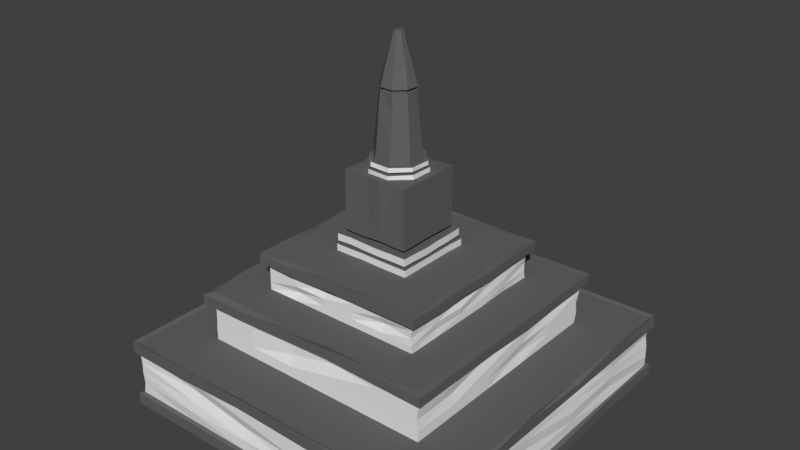 # Source: Market_Center.blend  (saved by Blender 2.78.0; exported with 4.5.12 LTS)
import bpy
from mathutils import Matrix  # noqa: F401  (used for matrix-valued properties, if any)

bpy.ops.wm.read_factory_settings(use_empty=True)
scene = bpy.context.scene
scene.name = 'Scene'

# ---- collections
col_collection_1 = bpy.data.collections.new('Collection 1'); scene.collection.children.link(col_collection_1)

# ---- materials (node trees are filled in below, after node groups)
mat_dark_rock = bpy.data.materials.new('Dark Rock')
mat_dark_rock.alpha_threshold = 0.0
mat_dark_rock.use_transparent_shadow = False
mat_dark_rock.diffuse_color = (0.1282, 0.1282, 0.1282, 1.0)
mat_dark_rock.roughness = 0.5
mat_lighter_rock = bpy.data.materials.new('Lighter Rock')
mat_lighter_rock.alpha_threshold = 0.0
mat_lighter_rock.use_transparent_shadow = False
mat_lighter_rock.roughness = 0.5

# ---- material node trees

# ---- world
world_world = bpy.data.worlds.new('World'); scene.world = world_world
world_world.use_nodes = True; world_world.node_tree.nodes.clear()
_N = world_world.node_tree.nodes; _L = world_world.node_tree.links
n0 = _N.new('ShaderNodeOutputWorld'); n0.name = 'World Output'; n0.location = (300, 300)
n1 = _N.new('ShaderNodeBackground'); n1.name = 'Background'; n1.location = (10, 300)
n1.inputs[0].default_value = (0.05088, 0.05088, 0.05088, 1.0)
_L.new(n1.outputs[0], n0.inputs[0])
n0.is_active_output = True
world_world.color = (0.05088, 0.05088, 0.05088)
world_world.use_sun_shadow = False
world_world.sun_shadow_jitter_overblur = 0.0
world_world.cycles.sampling_method = 'MANUAL'

# ---- meshes
me_cube_001 = bpy.data.meshes.new('Cube.001')
me_cube_001.from_pydata([(0.3191, 2.86, -0.1025), (0.1737, 2.832, 0.3184), (0.1693, 2.86, -0.262), (-0.08942, 2.782, 0.3112), (-0.04938, 2.86, -0.2688), (0.3597, 2.837, 0.1397), (-0.2088, 2.86, -0.119), (-0.2692, 2.782, 0.1198), (-0.2157, 2.86, 0.09961), (0.3653, 2.837, -0.1228), (-0.06588, 2.86, 0.2591), (-0.261, 2.782, -0.1426), (0.3122, 2.86, 0.1161), (0.2043, 2.829, -0.3142), (0.1528, 2.86, 0.2659), (-0.06962, 2.782, -0.3224), (0.1528, 2.837, 0.2659), (-0.07897, 2.837, -0.3224), (-0.06588, 2.837, 0.2591), (0.1928, 2.782, -0.3142), (-0.2157, 2.837, 0.09961), (-0.2465, 2.837, -0.1426), (-0.2088, 2.837, -0.119), (0.3726, 2.782, -0.1228), (-0.04938, 2.837, -0.2688), (-0.2739, 2.837, 0.1198), (0.1693, 2.837, -0.262), (0.3644, 2.782, 0.1397), (0.3191, 2.837, -0.1025), (-0.08643, 2.837, 0.3151), (0.3122, 2.837, 0.1161), (0.173, 2.782, 0.3194), (0.1638, 2.857, 0.295), (0.3406, 2.86, 0.1289), (-0.07869, 2.86, 0.292), (-0.2459, 2.86, 0.1084), (-0.2153, 2.868, -0.1394), (-0.06039, 2.86, -0.298), (0.1821, 2.871, -0.2904), (0.3547, 2.86, -0.1136), (0.1638, 2.908, 0.2914), (0.3406, 2.908, 0.1263), (-0.07869, 2.908, 0.2797), (-0.2437, 2.908, 0.1128), (-0.2285, 2.917, -0.1394), (-0.06039, 2.908, -0.298), (0.1821, 2.912, -0.2904), (0.3482, 2.908, -0.1136), (0.1471, 2.908, 0.251), (0.2977, 2.908, 0.1096), (-0.05933, 2.908, 0.2445), (-0.2008, 2.908, 0.09398), (-0.1943, 2.908, -0.1125), (-0.04375, 2.908, -0.2539), (0.1627, 2.908, -0.2475), (0.3042, 2.908, -0.09691), (0.07104, 4.247, 0.04968), (0.1015, 4.247, 0.02103), (0.02921, 4.247, 0.04837), (0.000554, 4.247, 0.01787), (0.001862, 4.247, -0.02396), (0.03236, 4.247, -0.05261), (0.07419, 4.247, -0.0513), (0.1028, 4.247, -0.0208), (-0.02016, 3.655, -0.1916), (-0.1398, 3.655, -0.08506), (-0.1384, 3.655, 0.0704), (-0.0319, 3.655, 0.1838), (0.1236, 3.655, 0.1886), (0.2369, 3.655, 0.08213), (0.2418, 3.655, -0.07333), (0.1353, 3.655, -0.1685), (-0.01905, 3.7, -0.1886), (-0.1354, 3.691, 0.06929), (0.1224, 3.691, 0.1857), (0.1247, 3.691, -0.1838), (-0.1307, 3.691, -0.07409), (-0.0306, 3.691, 0.1809), (0.2341, 3.691, 0.08084), (0.2421, 3.691, -0.07222), (-0.1043, 3.688, -0.07188), (-0.1068, 3.658, -0.07299), (-0.01872, 3.688, 0.1546), (-0.01983, 3.658, 0.157), (0.2077, 3.688, 0.06895), (0.2102, 3.658, 0.07006), (0.2118, 3.688, -0.062), (0.2143, 3.658, -0.06295), (0.1232, 3.658, -0.1599), (0.1132, 3.658, 0.1612), (-0.1109, 3.658, 0.06002), (-0.009788, 3.658, -0.1641), (-0.008835, 3.688, -0.1616), (-0.1084, 3.688, 0.05907), (0.1122, 3.688, 0.1587), (0.1221, 3.688, -0.1575), (-0.18, 3.085, -0.1116), (-0.04665, 3.085, 0.2302), (0.2833, 3.085, 0.09888), (0.2894, 3.085, -0.08448), (-0.03818, 3.085, -0.2392), (-0.186, 3.085, 0.1079), (0.1416, 3.085, 0.2326), (0.1562, 3.085, -0.2288), (-0.02579, 3.477, -0.2064), (-0.158, 3.477, 0.07603), (0.1373, 3.469, 0.1922), (0.1418, 3.477, -0.1874), (-0.148, 3.477, -0.08602), (-0.03844, 3.477, 0.2019), (0.2514, 3.477, 0.08868), (0.2476, 3.477, -0.07896), (-0.001913, 3.882, -0.138), (0.01523, 4.065, -0.1075), (-0.1006, 3.876, 0.05215), (-0.04298, 4.06, 0.04156), (0.1053, 3.876, 0.1403), (0.08817, 4.061, 0.09501), (0.1099, 3.879, -0.1306), (0.09104, 4.061, -0.1084), (-0.04231, 4.061, -0.04067), (-0.08648, 3.876, -0.05738), (0.009271, 4.061, 0.09255), (-0.01067, 3.876, 0.1367), (0.1457, 4.061, 0.04628), (0.1899, 3.876, 0.04548), (0.1493, 4.061, -0.03794), (0.1957, 3.876, -0.05508), (-1.955, 0.8108, -2.013), (-1.955, 0.02821, -2.013), (-1.955, 0.8108, 2.009), (-1.955, 0.02821, 2.009), (2.068, 0.8108, -2.013), (2.068, 0.02821, -2.013), (2.068, 0.8108, 2.009), (2.068, 0.02821, 2.009), (-1.955, 0.1629, -2.013), (-1.955, 0.1629, 2.009), (2.068, 0.1629, 2.009), (2.068, 0.1629, -2.013), (-1.955, 0.6838, 2.009), (2.068, 0.6838, 2.009), (2.068, 0.6838, -2.013), (-1.955, 0.6838, -2.013), (-2.002, 0.825, 2.057), (-2.002, 0.825, -2.061), (-2.002, 0.1518, -2.061), (-2.002, 0.01389, -2.061), (-2.002, 0.01389, 2.057), (-1.988, 0.695, 2.057), (2.115, 0.8385, 2.057), (2.115, 0.01389, 2.057), (2.115, 0.7086, 2.057), (2.095, 0.825, -2.061), (2.115, 0.0344, -2.061), (2.115, 0.695, -2.061), (-2.002, 0.1518, 2.057), (2.115, 0.1518, 2.057), (2.115, 0.1723, -2.061), (-2.002, 0.695, -2.061), (-1.35, 0.8108, 1.404), (-1.35, 0.8108, -1.408), (1.463, 0.8108, 1.404), (1.463, 0.8108, -1.376), (-1.35, 1.409, 1.404), (-1.35, 1.409, -1.408), (1.463, 1.409, 1.404), (1.463, 1.409, -1.408), (1.463, 1.311, -1.408), (1.446, 1.311, 1.404), (-1.35, 1.311, 1.404), (-1.35, 1.311, -1.408), (-1.43, 1.38, 1.485), (-1.43, 1.412, -1.489), (1.543, 1.398, 1.485), (1.542, 1.417, -1.489), (1.543, 1.308, -1.46), (-1.43, 1.276, 1.485), (1.543, 1.294, 1.485), (-1.43, 1.308, -1.489), (-0.9187, 1.409, 0.9733), (-0.9187, 1.409, -0.9772), (1.032, 1.409, 0.9733), (1.032, 1.409, -0.9772), (-0.9187, 1.852, 0.9733), (-0.9187, 1.852, -0.9772), (1.032, 1.852, 0.9733), (1.032, 1.852, -0.9772), (-0.9187, 1.756, -0.9772), (1.032, 1.756, -0.9772), (1.032, 1.756, 0.9733), (-0.9187, 1.756, 0.9733), (-0.9894, 1.856, 1.034), (-0.9936, 1.856, -1.039), (1.103, 1.856, 1.044), (1.103, 1.856, -1.048), (-0.9853, 1.753, -1.051), (1.103, 1.753, 1.044), (1.103, 1.753, -1.048), (-0.9894, 1.753, 1.044), (-0.4089, 1.852, 0.4635), (-0.4089, 1.852, -0.4673), (0.522, 1.852, 0.4635), (0.534, 1.852, -0.4673), (-0.4089, 1.931, 0.4635), (-0.4089, 1.931, -0.4673), (0.522, 1.931, 0.4635), (0.534, 1.931, -0.4673), (-0.3746, 1.931, 0.4292), (-0.3746, 1.931, -0.4331), (0.4877, 1.931, 0.4292), (0.4877, 1.931, -0.4331), (-0.3746, 1.97, 0.4292), (-0.3746, 1.97, -0.4331), (0.4877, 1.97, 0.4292), (0.4877, 1.97, -0.4331), (-0.4004, 1.97, 0.4551), (-0.4004, 1.97, -0.4589), (0.5085, 1.97, 0.4551), (0.5047, 1.97, -0.4589), (-0.4004, 2.054, 0.4551), (-0.4004, 2.054, -0.4589), (0.5085, 2.054, 0.4551), (0.5047, 2.054, -0.4589), (-0.2907, 2.054, 0.3453), (-0.2907, 2.054, -0.3492), (0.4038, 2.054, 0.3453), (0.4038, 2.054, -0.3492), (-0.2907, 2.099, 0.3453), (-0.2907, 2.099, -0.3492), (0.4038, 2.099, 0.3453), (0.4038, 2.099, -0.3492), (-0.3374, 2.099, 0.392), (-0.3374, 2.099, -0.3959), (0.4505, 2.099, 0.392), (0.4505, 2.099, -0.3959), (-0.3374, 2.788, 0.392), (-0.3374, 2.78, -0.3959), (0.4486, 2.784, 0.3957), (0.4505, 2.788, -0.3959), (-1.943, 0.5465, -2.013), (-1.955, 0.4233, -1.995), (-1.955, 0.2931, -2.013), (-1.929, 0.2931, 2.009), (-1.946, 0.4233, 2.009), (-1.94, 0.5536, 2.009), (2.082, 0.2931, 2.009), (2.082, 0.4233, 2.009), (2.068, 0.5536, 2.009), (2.08, 0.2931, -1.995), (2.068, 0.4233, -2.013), (2.047, 0.5536, -2.013), (1.263, 0.8108, 2.009), (0.4588, 0.8108, 2.009), (-0.3457, 0.8108, 2.009), (-1.15, 0.8108, 2.009), (-1.15, 0.02821, 2.009), (-0.3457, 0.02821, 2.009), (0.4588, 0.02821, 2.009), (1.263, 0.02821, 2.009), (-1.15, 0.8108, -2.013), (-0.3457, 0.8108, -2.013), (0.4588, 0.8108, -2.013), (1.263, 0.8108, -2.013), (1.263, 0.02821, -2.013), (0.4588, 0.02821, -2.013), (-0.3457, 0.02821, -2.013), (-1.15, 0.02821, -2.013), (1.263, 0.1629, -2.013), (0.4588, 0.1629, -2.013), (-0.3457, 0.1842, -2.013), (-1.15, 0.1629, -2.013), (-1.15, 0.1629, 2.009), (-0.3457, 0.1629, 2.009), (0.4588, 0.1629, 2.009), (1.263, 0.1629, 2.009), (-1.15, 0.6838, 2.009), (-0.3457, 0.6838, 2.009), (0.4588, 0.6838, 2.009), (1.263, 0.6838, 2.009), (1.263, 0.6838, -2.013), (0.4588, 0.6838, -2.013), (-0.3457, 0.6838, -2.013), (-1.15, 0.6838, -2.013), (1.292, 0.8017, 2.057), (0.4683, 0.825, 2.057), (-0.3552, 0.8503, 2.057), (-1.179, 0.8184, 2.057), (-1.179, 0.001656, 2.042), (-0.3552, 0.01389, 2.057), (0.4683, 0.05077, 2.057), (1.292, 0.01389, 2.057), (-1.179, 0.8056, -2.049), (-0.3552, 0.825, -2.061), (0.4683, 0.8138, -2.061), (1.292, 0.825, -2.061), (1.292, 0.01389, -2.061), (0.4683, 0.01389, -2.061), (-0.3552, 0.01389, -2.061), (-1.179, 0.01389, -2.061), (1.292, 0.1518, -2.061), (0.4683, 0.1518, -2.061), (-0.3552, 0.1518, -2.061), (-1.179, 0.1518, -2.061), (-1.179, 0.1395, 2.042), (-0.3552, 0.1518, 2.057), (0.4683, 0.1886, 2.057), (1.292, 0.1518, 2.057), (-1.179, 0.6884, 2.057), (-0.3552, 0.7204, 2.057), (0.4683, 0.695, 2.057), (1.292, 0.6717, 2.057), (1.292, 0.695, -2.061), (0.4683, 0.6838, -2.061), (-0.3552, 0.695, -2.061), (-1.179, 0.6757, -2.049), (0.9003, 0.8108, 1.404), (0.3378, 0.8108, 1.404), (-0.2247, 0.8108, 1.404), (-0.7873, 0.8108, 1.404), (-0.7873, 0.8108, -1.408), (-0.2247, 0.8108, -1.408), (0.3378, 0.8108, -1.408), (0.9003, 0.8108, -1.408), (0.9003, 1.409, 1.404), (0.3378, 1.409, 1.404), (-0.2247, 1.409, 1.404), (-0.7873, 1.409, 1.404), (-0.7873, 1.409, -1.408), (-0.2247, 1.409, -1.408), (0.3378, 1.409, -1.408), (0.9003, 1.409, -1.408), (0.9003, 1.311, 1.404), (0.3378, 1.311, 1.404), (-0.2247, 1.311, 1.404), (-0.7873, 1.311, 1.404), (-0.7873, 1.311, -1.408), (-0.2247, 1.311, -1.408), (0.3378, 1.311, -1.408), (0.9003, 1.311, -1.408), (0.9487, 1.412, 1.485), (0.3519, 1.443, 1.492), (-0.2408, 1.412, 1.485), (-0.8356, 1.387, 1.485), (-0.8256, 1.41, -1.464), (-0.2408, 1.412, -1.489), (0.3539, 1.399, -1.489), (0.9487, 1.412, -1.489), (0.9487, 1.308, 1.485), (0.3519, 1.339, 1.492), (-0.2408, 1.308, 1.485), (-0.8356, 1.283, 1.485), (-0.8456, 1.309, -1.45), (-0.2408, 1.308, -1.489), (0.3539, 1.295, -1.489), (0.9487, 1.308, -1.489), (0.6417, 1.409, 0.9733), (0.2516, 1.409, 0.9733), (-0.1385, 1.409, 0.9733), (-0.5286, 1.409, 0.9733), (-0.5286, 1.409, -0.9772), (-0.1385, 1.409, -0.9772), (0.2516, 1.409, -0.9772), (0.6417, 1.409, -0.9772), (0.6417, 1.852, 0.9733), (0.2516, 1.852, 0.9733), (-0.1385, 1.852, 0.9733), (-0.5286, 1.852, 0.9733), (-0.5286, 1.852, -0.9772), (-0.1385, 1.852, -0.9772), (0.2516, 1.852, -0.9772), (0.6417, 1.852, -0.9772), (0.6417, 1.756, 0.9733), (0.2516, 1.756, 0.9733), (-0.1385, 1.756, 0.9733), (-0.5286, 1.756, 0.9733), (-0.5286, 1.756, -0.9772), (-0.1385, 1.756, -0.9772), (0.2516, 1.756, -0.9772), (0.6417, 1.756, -0.9772), (0.6841, 1.856, 1.044), (0.2657, 1.863, 1.044), (-0.1526, 1.856, 1.044), (-0.571, 1.835, 1.044), (-0.571, 1.856, -1.04), (-0.1526, 1.862, -1.048), (0.2657, 1.856, -1.048), (0.6841, 1.847, -1.048), (0.6841, 1.753, 1.044), (0.2657, 1.76, 1.044), (-0.1526, 1.753, 1.044), (-0.571, 1.732, 1.044), (-0.571, 1.753, -1.051), (-0.1526, 1.759, -1.048), (0.2657, 1.753, -1.048), (0.6841, 1.731, -1.048), (0.3358, 1.852, 0.4635), (0.1496, 1.852, 0.4635), (-0.03653, 1.858, 0.4635), (-0.2227, 1.852, 0.4635), (-0.2227, 1.852, -0.4673), (-0.03653, 1.852, -0.4673), (0.1496, 1.852, -0.4673), (0.3358, 1.852, -0.4673), (0.3358, 1.931, 0.4635), (0.1496, 1.931, 0.4635), (-0.03653, 1.936, 0.4635), (-0.2227, 1.931, 0.4635), (-0.2227, 1.931, -0.4673), (-0.03653, 1.931, -0.4673), (0.1496, 1.913, -0.4673), (0.3358, 1.931, -0.4673), (0.3152, 1.931, 0.4292), (0.1428, 1.931, 0.4292), (-0.02968, 1.931, 0.4292), (-0.2021, 1.931, 0.4292), (-0.2021, 1.931, -0.4331), (-0.02968, 1.931, -0.4331), (0.1428, 1.931, -0.4331), (0.3152, 1.931, -0.4331), (0.3152, 1.97, 0.4292), (0.1428, 1.97, 0.4292), (-0.02968, 1.97, 0.4292), (-0.2021, 1.97, 0.4292), (-0.2021, 1.97, -0.4331), (-0.02968, 1.97, -0.4331), (0.1428, 1.97, -0.4331), (0.3152, 1.97, -0.4331), (0.3307, 1.97, 0.4551), (0.1479, 1.965, 0.4551), (-0.03485, 1.97, 0.4551), (-0.2176, 1.978, 0.4551), (-0.2176, 1.962, -0.4589), (-0.03485, 1.97, -0.4589), (0.1479, 1.973, -0.4589), (0.3307, 1.97, -0.4589), (0.3307, 2.054, 0.4551), (0.1479, 2.049, 0.4551), (-0.03485, 2.054, 0.4551), (-0.2176, 2.062, 0.4551), (-0.2176, 2.047, -0.4589), (-0.03485, 2.054, -0.4589), (0.1479, 2.058, -0.4589), (0.3307, 2.054, -0.4589), (0.2649, 2.054, 0.3453), (0.126, 2.054, 0.3453), (-0.0129, 2.054, 0.3453), (-0.1518, 2.054, 0.3453), (-0.1518, 2.054, -0.3492), (-0.0129, 2.054, -0.3492), (0.126, 2.054, -0.3492), (0.2649, 2.054, -0.3492), (0.2649, 2.099, 0.3453), (0.126, 2.099, 0.3453), (-0.0129, 2.099, 0.3453), (-0.1518, 2.099, 0.3453), (-0.1518, 2.099, -0.3492), (-0.0129, 2.099, -0.3492), (0.126, 2.099, -0.3492), (0.2649, 2.099, -0.3492), (0.2929, 2.099, 0.392), (0.1353, 2.11, 0.392), (-0.02225, 2.099, 0.392), (-0.1798, 2.094, 0.392), (-0.1798, 2.09, -0.3959), (-0.02225, 2.099, -0.3959), (0.1353, 2.099, -0.3959), (0.2929, 2.11, -0.3959), (0.2929, 2.788, 0.392), (0.1353, 2.788, 0.4093), (-0.02225, 2.788, 0.392), (-0.1798, 2.782, 0.392), (-0.1798, 2.788, -0.3959), (-0.02225, 2.788, -0.3959), (0.1353, 2.773, -0.3959), (0.2929, 2.783, -0.3959), (-1.15, 0.5536, 1.968), (-0.3457, 0.5536, 2.009), (0.4588, 0.5536, 2.009), (1.263, 0.5536, 2.037), (-1.15, 0.4233, 2.009), (-0.3457, 0.4233, 1.968), (0.4588, 0.4233, 2.009), (1.263, 0.4233, 2.028), (-1.15, 0.2931, 2.029), (-0.3457, 0.2931, 2.009), (0.4588, 0.2931, 2.023), (1.263, 0.2931, 2.037), (1.263, 0.5536, -1.995), (0.4588, 0.5536, -2.013), (-0.3457, 0.5536, -1.995), (-1.15, 0.5536, -2.029), (1.263, 0.4233, -2.013), (0.4588, 0.4233, -2.019), (-0.3457, 0.4233, -2.013), (-1.15, 0.4233, -2.013), (1.263, 0.2931, -2.013), (0.4588, 0.2931, -1.995), (-0.3457, 0.2931, -2.013), (-1.15, 0.2931, -1.995), (1.463, 1.186, 1.404), (1.446, 1.061, 1.404), (1.463, 0.9357, 1.404), (-1.35, 1.186, -1.408), (-1.35, 1.061, -1.408), (-1.35, 0.9357, -1.384), (1.463, 0.9357, -1.408), (1.463, 1.061, -1.384), (1.463, 1.186, -1.436), (-1.35, 0.9357, 1.404), (-1.339, 1.061, 1.404), (-1.337, 1.186, 1.404), (0.9003, 0.9357, -1.408), (0.9003, 1.061, -1.408), (0.9003, 1.186, -1.408), (0.3605, 0.9357, -1.408), (0.3378, 1.061, -1.408), (0.3378, 1.186, -1.384), (-0.2247, 0.9357, -1.384), (-0.2247, 1.061, -1.408), (-0.2247, 1.186, -1.408), (-0.7873, 0.9357, -1.408), (-0.7736, 1.056, -1.42), (-0.7873, 1.186, -1.384), (-0.7873, 0.9357, 1.404), (-0.7873, 1.061, 1.404), (-0.7873, 1.186, 1.404), (-0.2247, 0.9357, 1.404), (-0.2247, 1.061, 1.358), (-0.2247, 1.186, 1.358), (0.3378, 0.9357, 1.404), (0.3378, 1.061, 1.404), (0.3378, 1.186, 1.358), (0.9003, 0.9357, 1.404), (0.9003, 1.061, 1.404), (0.9003, 1.186, 1.404), (1.032, 1.67, -0.9772), (1.019, 1.583, -0.9772), (1.032, 1.496, -0.9567), (-0.9187, 1.67, 0.9733), (-0.9187, 1.583, 0.9733), (-0.9187, 1.496, 0.9733), (-0.9187, 1.496, -0.9772), (-0.9187, 1.583, -0.9772), (-0.9187, 1.67, -0.9567), (1.032, 1.496, 0.9793), (1.019, 1.583, 0.9733), (1.032, 1.67, 0.9733), (0.6417, 1.496, -0.9772), (0.6417, 1.583, -0.9772), (0.6417, 1.67, -0.9567), (0.2516, 1.496, -1.001), (0.2516, 1.583, -0.9567), (0.2516, 1.67, -0.9772), (-0.1385, 1.496, -0.9772), (-0.1385, 1.583, -0.9772), (-0.1385, 1.67, -0.9567), (-0.5286, 1.496, -0.9567), (-0.5286, 1.583, -0.9884), (-0.5286, 1.67, -0.9772), (-0.5286, 1.496, 0.9303), (-0.5286, 1.583, 0.9733), (-0.5286, 1.67, 0.9733), (-0.1385, 1.496, 0.9733), (-0.1385, 1.583, 0.9733), (-0.1385, 1.67, 0.9303), (0.2516, 1.496, 0.9733), (0.2516, 1.583, 0.9733), (0.2516, 1.67, 0.9733), (0.6417, 1.496, 0.9733), (0.6417, 1.583, 0.9303), (0.6417, 1.67, 0.9733), (-1.955, 0.8108, 1.205), (-1.955, 0.8108, 0.4003), (-1.955, 0.8108, -0.4042), (-1.955, 0.8108, -1.209), (-1.955, 0.02821, -1.209), (-1.955, 0.02821, -0.4042), (-1.955, 0.02821, 0.4003), (-1.955, 0.02821, 1.205), (2.068, 0.8108, -1.209), (2.068, 0.8108, -0.4042), (2.068, 0.8108, 0.4003), (2.068, 0.8108, 1.205), (2.068, 0.02821, 1.205), (2.068, 0.02821, 0.4003), (2.068, 0.02821, -0.4042), (2.068, 0.02821, -1.209), (2.068, 0.1629, 1.205), (2.08, 0.1629, 0.4003), (2.068, 0.1629, -0.4042), (2.068, 0.1629, -1.209), (-1.955, 0.1629, -1.209), (-1.955, 0.1629, -0.4042), (-1.955, 0.1629, 0.4003), (-1.955, 0.1629, 1.205), (-1.955, 0.6838, -1.209), (-1.955, 0.6838, -0.4042), (-1.955, 0.6838, 0.4003), (-1.955, 0.6838, 1.205), (2.08, 0.6838, 1.205), (2.068, 0.6838, 0.4003), (2.047, 0.6838, -0.4042), (2.08, 0.6838, -1.209), (-2.002, 0.8341, 1.233), (-2.002, 0.825, 0.4098), (-2.002, 0.825, -0.4137), (-2.002, 0.825, -1.237), (-2.002, 0.01389, -1.237), (-2.002, 0.01389, -0.4137), (-2.002, 3.29e-08, 0.4098), (-2.002, 0.01389, 1.233), (2.115, 0.8277, -1.237), (2.115, 0.7747, -0.4137), (2.115, 0.8331, 0.4098), (2.115, 0.7801, 1.233), (2.115, 0.01389, 1.233), (2.14, 0.01389, 0.4098), (2.115, 0.01389, -0.4137), (2.088, 0.01389, -1.237), (2.115, 0.1518, 1.233), (2.14, 0.1518, 0.4098), (2.115, 0.1518, -0.4137), (2.088, 0.1518, -1.237), (-2.002, 0.1518, -1.237), (-2.002, 0.1518, -0.4137), (-2.002, 0.1379, 0.4098), (-2.002, 0.1518, 1.233), (-2.002, 0.695, -1.237), (-2.002, 0.695, -0.4137), (-2.002, 0.695, 0.4098), (-2.002, 0.7041, 1.233), (2.115, 0.7059, 1.233), (2.115, 0.7032, 0.4098), (2.115, 0.7004, -0.4137), (2.115, 0.6977, -1.237), (-1.35, 0.8108, 0.8419), (-1.35, 0.8108, 0.2793), (-1.35, 0.8108, -0.2832), (-1.35, 0.8108, -0.8457), (1.463, 0.8108, -0.8457), (1.463, 0.8108, -0.2832), (1.463, 0.8108, 0.2793), (1.463, 0.8108, 0.8419), (-1.35, 1.409, 0.8419), (-1.35, 1.409, 0.2793), (-1.35, 1.409, -0.2832), (-1.35, 1.409, -0.8457), (1.463, 1.409, -0.8457), (1.463, 1.409, -0.2832), (1.463, 1.409, 0.2793), (1.463, 1.409, 0.8419), (-1.35, 1.311, 0.8419), (-1.35, 1.311, 0.2793), (-1.35, 1.311, -0.2832), (-1.35, 1.311, -0.8457), (1.463, 1.311, -0.8457), (1.463, 1.311, -0.2832), (1.463, 1.311, 0.2793), (1.463, 1.311, 0.8419), (-1.43, 1.412, 0.8902), (-1.43, 1.412, 0.2955), (-1.43, 1.431, -0.2993), (-1.43, 1.412, -0.8941), (1.543, 1.409, -0.8941), (1.543, 1.407, -0.2993), (1.543, 1.404, 0.2955), (1.543, 1.401, 0.8902), (-1.43, 1.308, 0.8902), (-1.43, 1.308, 0.2955), (-1.43, 1.327, -0.2993), (-1.43, 1.308, -0.8941), (1.543, 1.305, -0.8941), (1.543, 1.276, -0.2993), (1.543, 1.3, 0.2955), (1.543, 1.297, 0.8902), (-0.9187, 1.409, 0.5832), (-0.9187, 1.409, 0.1931), (-0.9187, 1.409, -0.197), (-0.9187, 1.409, -0.5871), (1.019, 1.409, -0.5871), (1.032, 1.409, -0.197), (1.032, 1.409, 0.1931), (1.032, 1.409, 0.5832), (-0.9187, 1.852, 0.5832), (-0.9187, 1.852, 0.1931), (-0.9187, 1.852, -0.197), (-0.9187, 1.852, -0.5871), (1.032, 1.852, -0.5871), (1.032, 1.852, -0.197), (1.032, 1.852, 0.1931), (1.032, 1.852, 0.5832), (-0.9187, 1.756, 0.5832), (-0.9187, 1.756, 0.1931), (-0.9187, 1.756, -0.197), (-0.9187, 1.756, -0.5871), (1.032, 1.756, -0.5871), (1.032, 1.756, -0.197), (1.032, 1.756, 0.1931), (1.032, 1.756, 0.5832), (-0.9894, 1.856, 0.6257), (-0.9894, 1.835, 0.2073), (-0.9894, 1.856, -0.2111), (-0.9894, 1.843, -0.6295), (1.103, 1.858, -0.6295), (1.103, 1.84, -0.2111), (1.103, 1.856, 0.2073), (1.103, 1.841, 0.6257), (-0.9894, 1.753, 0.6257), (-0.9894, 1.753, 0.2073), (-0.9894, 1.753, -0.2111), (-0.9894, 1.74, -0.6295), (1.103, 1.755, -0.6295), (1.103, 1.737, -0.2111), (1.103, 1.753, 0.2073), (1.103, 1.738, 0.6257), (-0.4151, 1.852, 0.2773), (-0.4089, 1.852, 0.09115), (-0.4089, 1.852, -0.09501), (-0.4089, 1.852, -0.2812), (0.522, 1.852, -0.2812), (0.522, 1.852, -0.09501), (0.522, 1.852, 0.09115), (0.522, 1.852, 0.2773), (-0.4151, 1.931, 0.2773), (-0.4089, 1.931, 0.09115), (-0.4089, 1.931, -0.09501), (-0.4089, 1.931, -0.2812), (0.522, 1.931, -0.2812), (0.522, 1.931, -0.09501), (0.522, 1.931, 0.09115), (0.522, 1.931, 0.2773), (-0.3746, 1.931, 0.2567), (-0.3746, 1.931, 0.0843), (-0.3746, 1.931, -0.08816), (-0.3746, 1.931, -0.2606), (0.4877, 1.931, -0.2606), (0.4877, 1.931, -0.08816), (0.4877, 1.931, 0.0843), (0.4877, 1.931, 0.2567), (-0.3746, 1.97, 0.2567), (-0.3746, 1.97, 0.0843), (-0.3746, 1.97, -0.08816), (-0.3746, 1.97, -0.2606), (0.4877, 1.97, -0.2606), (0.4877, 1.97, -0.08816), (0.4877, 1.97, 0.0843), (0.4877, 1.97, 0.2567), (-0.4004, 1.97, 0.2723), (-0.3972, 1.97, 0.08947), (-0.4004, 1.973, -0.09333), (-0.4004, 1.97, -0.2761), (0.5135, 1.97, -0.2761), (0.5135, 1.97, -0.09333), (0.5135, 1.961, 0.08947), (0.5135, 1.97, 0.2723), (-0.4004, 2.054, 0.2723), (-0.3972, 2.054, 0.08947), (-0.4004, 2.058, -0.09333), (-0.4004, 2.054, -0.2761), (0.5135, 2.054, -0.2761), (0.5135, 2.054, -0.09333), (0.5135, 2.045, 0.08947), (0.5135, 2.054, 0.2723), (-0.2907, 2.054, 0.2064), (-0.2907, 2.054, 0.06752), (-0.2907, 2.054, -0.07138), (-0.2907, 2.054, -0.2103), (0.4038, 2.054, -0.2103), (0.4038, 2.054, -0.07138), (0.4038, 2.054, 0.06752), (0.4038, 2.054, 0.2064), (-0.2907, 2.099, 0.2064), (-0.2907, 2.099, 0.06752), (-0.2907, 2.099, -0.07138), (-0.2907, 2.099, -0.2103), (0.4038, 2.099, -0.2103), (0.4038, 2.099, -0.07138), (0.4038, 2.099, 0.06752), (0.4038, 2.099, 0.2064), (-0.3374, 2.099, 0.2345), (-0.3374, 2.104, 0.07686), (-0.3374, 2.092, -0.08072), (-0.3374, 2.103, -0.2383), (0.4505, 2.099, -0.2383), (0.4505, 2.105, -0.08072), (0.4505, 2.105, 0.07686), (0.4505, 2.099, 0.2345), (-0.3344, 2.787, 0.2343), (-0.3405, 2.781, 0.07699), (-0.3374, 2.788, -0.08072), (-0.3374, 2.788, -0.2383), (0.4505, 2.798, -0.2383), (0.4505, 2.788, -0.08072), (0.4505, 2.782, 0.07686), (0.4505, 2.788, 0.2345), (-1.952, 0.5536, -1.209), (-1.949, 0.5536, -0.4042), (-1.95, 0.5536, 0.4003), (-1.943, 0.5536, 1.205), (-1.943, 0.4233, -1.209), (-1.931, 0.4233, -0.4042), (-1.94, 0.4233, 0.4003), (-1.92, 0.4233, 1.205), (-1.95, 0.2931, -1.209), (-1.945, 0.2931, -0.4042), (-1.94, 0.2931, 0.4003), (-1.935, 0.2931, 1.205), (2.068, 0.5536, 1.205), (2.068, 0.5536, 0.4003), (2.068, 0.5536, -0.4042), (2.068, 0.5536, -1.209), (2.079, 0.4233, 1.205), (2.055, 0.4233, 0.4003), (2.086, 0.4233, -0.4042), (2.071, 0.4233, -1.209), (2.058, 0.2931, 1.205), (2.076, 0.2931, 0.4003), (2.074, 0.2931, -0.4042), (2.05, 0.2931, -1.209), (-0.1798, 2.788, 0.2345), (-0.1798, 2.788, 0.07686), (-0.1798, 2.788, -0.08072), (-0.1798, 2.788, -0.2383), (-0.02225, 2.788, 0.2345), (-0.02225, 2.788, 0.07686), (-0.02225, 2.788, -0.08072), (-0.02225, 2.788, -0.2383), (0.1353, 2.788, 0.2345), (0.1353, 2.788, 0.07686), (0.1353, 2.788, -0.08072), (0.1353, 2.788, -0.2383), (0.2929, 2.788, 0.2345), (0.2929, 2.788, 0.07686), (0.2929, 2.788, -0.08072), (0.2929, 2.788, -0.2383), (1.263, 0.02821, 1.205), (1.263, 0.02821, 0.4003), (1.263, 0.02821, -0.4042), (1.263, 0.02821, -1.209), (0.4588, 0.02821, 1.205), (0.4588, 0.02821, 0.4003), (0.4588, 0.02821, -0.4042), (0.4588, 0.02821, -1.209), (-0.3457, 0.02821, 1.205), (-0.3457, 0.02821, 0.4003), (-0.3457, 0.02821, -0.4042), (-0.3457, 0.02821, -1.209), (-1.15, 0.02821, 1.205), (-1.15, 0.02821, 0.4003), (-1.15, 0.02821, -0.4042), (-1.15, 0.02821, -1.209), (1.463, 0.9357, -0.8457), (1.436, 0.9357, -0.2832), (1.463, 0.9357, 0.2793), (1.463, 0.9357, 0.8419), (1.463, 1.061, -0.8457), (1.463, 1.061, -0.2832), (1.463, 1.061, 0.2793), (1.436, 1.061, 0.8419), (1.436, 1.186, -0.8457), (1.463, 1.186, -0.2832), (1.436, 1.186, 0.2793), (1.463, 1.186, 0.8419), (-1.35, 0.9357, 0.8419), (-1.35, 0.9357, 0.2793), (-1.35, 0.9357, -0.2832), (-1.35, 0.9357, -0.8457), (-1.354, 1.061, 0.8419), (-1.332, 1.061, 0.2793), (-1.338, 1.061, -0.2832), (-1.371, 1.061, -0.8457), (-1.337, 1.186, 0.8419), (-1.332, 1.186, 0.2793), (-1.338, 1.186, -0.2832), (-1.344, 1.186, -0.8457), (1.032, 1.496, -0.5871), (1.032, 1.496, -0.197), (1.032, 1.496, 0.1931), (1.019, 1.496, 0.5832), (1.039, 1.583, -0.5871), (1.019, 1.583, -0.197), (1.046, 1.583, 0.1931), (1.032, 1.583, 0.5832), (1.032, 1.67, -0.5871), (1.032, 1.67, -0.197), (1.019, 1.67, 0.1931), (1.032, 1.67, 0.5832), (-0.9263, 1.496, 0.5776), (-0.9187, 1.496, 0.1931), (-0.9027, 1.496, -0.197), (-0.9187, 1.496, -0.5871), (-0.9187, 1.583, 0.5832), (-0.9027, 1.583, 0.1931), (-0.9187, 1.583, -0.197), (-0.9187, 1.583, -0.5871), (-0.9027, 1.67, 0.5832), (-0.9187, 1.67, 0.1931), (-0.9187, 1.67, -0.197), (-0.9027, 1.67, -0.5871)], [], [(3, 7, 11, 15, 19, 23, 27, 31), (9, 28, 30, 5), (23, 9, 5, 27), (31, 1, 29, 3), (19, 13, 9, 23), (15, 17, 13, 19), (11, 21, 17, 15), (7, 25, 21, 11), (27, 5, 1, 31), (3, 29, 25, 7), (28, 0, 12, 30), (29, 18, 20, 25), (5, 30, 16, 1), (25, 20, 22, 21), (21, 22, 24, 17), (17, 24, 26, 13), (13, 26, 28, 9), (1, 16, 18, 29), (2, 38, 39, 0), (26, 2, 0, 28), (30, 12, 14, 16), (24, 4, 2, 26), (22, 6, 4, 24), (20, 8, 6, 22), (18, 10, 8, 20), (16, 14, 10, 18), (35, 43, 44, 36), (6, 36, 37, 4), (10, 34, 35, 8), (12, 33, 32, 14), (0, 39, 33, 12), (4, 37, 38, 2), (8, 35, 36, 6), (14, 32, 34, 10), (47, 55, 49, 41), (32, 40, 42, 34), (38, 46, 47, 39), (36, 44, 45, 37), (34, 42, 43, 35), (33, 41, 40, 32), (39, 47, 41, 33), (37, 45, 46, 38), (120, 60, 61, 113), (45, 53, 54, 46), (43, 51, 52, 44), (40, 48, 50, 42), (46, 54, 55, 47), (44, 52, 53, 45), (42, 50, 51, 43), (41, 49, 48, 40), (58, 56, 57, 63, 62, 61, 60, 59), (122, 58, 59, 115), (124, 57, 56, 117), (126, 63, 57, 124), (113, 61, 62, 119), (115, 59, 60, 120), (117, 56, 58, 122), (119, 62, 63, 126), (107, 71, 70, 111), (106, 68, 67, 109), (105, 66, 65, 108), (104, 64, 71, 107), (111, 70, 69, 110), (110, 69, 68, 106), (109, 67, 66, 105), (108, 65, 64, 104), (75, 95, 92, 72), (70, 87, 85, 69), (76, 80, 93, 73), (64, 91, 88, 71), (77, 82, 94, 74), (66, 90, 81, 65), (79, 86, 95, 75), (68, 89, 83, 67), (88, 95, 86, 87), (89, 94, 82, 83), (90, 93, 80, 81), (91, 92, 95, 88), (87, 86, 84, 85), (85, 84, 94, 89), (83, 82, 93, 90), (81, 80, 92, 91), (69, 85, 89, 68), (78, 84, 86, 79), (67, 83, 90, 66), (74, 94, 84, 78), (65, 81, 91, 64), (73, 93, 82, 77), (71, 88, 87, 70), (72, 92, 80, 76), (52, 96, 100, 53), (50, 97, 101, 51), (49, 98, 102, 48), (55, 99, 98, 49), (53, 100, 103, 54), (51, 101, 96, 52), (48, 102, 97, 50), (54, 103, 99, 55), (96, 108, 104, 100), (97, 109, 105, 101), (98, 110, 106, 102), (99, 111, 110, 98), (100, 104, 107, 103), (101, 105, 108, 96), (102, 106, 109, 97), (103, 107, 111, 99), (75, 118, 127, 79), (118, 119, 126, 127), (74, 116, 123, 77), (116, 117, 122, 123), (73, 114, 121, 76), (114, 115, 120, 121), (72, 112, 118, 75), (112, 113, 119, 118), (79, 127, 125, 78), (127, 126, 124, 125), (78, 125, 116, 74), (125, 124, 117, 116), (77, 123, 114, 73), (123, 122, 115, 114), (76, 121, 112, 72), (121, 120, 113, 112), (583, 134, 150, 615), (259, 135, 151, 291), (283, 143, 159, 315), (592, 136, 146, 624), (580, 132, 163, 640), (851, 576, 129, 267), (499, 271, 136, 242), (819, 591, 139, 249), (487, 275, 138, 246), (807, 595, 137, 243), (255, 130, 144, 287), (603, 142, 155, 635), (267, 129, 147, 299), (272, 137, 156, 304), (627, 611, 148, 156), (307, 291, 151, 157), (623, 619, 154, 158), (303, 299, 147, 146), (604, 631, 149, 144), (284, 311, 152, 150), (612, 635, 155, 153), (292, 315, 159, 145), (575, 128, 145, 607), (587, 133, 154, 619), (268, 139, 158, 300), (599, 140, 149, 631), (579, 131, 148, 611), (588, 138, 157, 620), (263, 132, 153, 295), (279, 141, 152, 311), (327, 164, 172, 343), (260, 128, 161, 320), (252, 134, 162, 316), (572, 130, 160, 636), (648, 167, 183, 680), (332, 169, 178, 348), (331, 167, 175, 347), (652, 170, 177, 668), (535, 500, 169, 332), (523, 503, 171, 336), (872, 511, 170, 652), (860, 508, 168, 656), (672, 176, 175, 664), (668, 177, 172, 660), (352, 179, 173, 344), (348, 178, 174, 340), (656, 168, 176, 672), (336, 171, 179, 352), (651, 166, 174, 667), (647, 165, 173, 663), (687, 185, 193, 703), (644, 164, 180, 676), (328, 165, 181, 360), (324, 166, 182, 356), (688, 187, 203, 720), (691, 186, 194, 707), (696, 189, 198, 712), (376, 188, 196, 392), (896, 539, 191, 692), (884, 536, 189, 696), (571, 547, 190, 372), (559, 544, 188, 376), (392, 196, 193, 384), (388, 197, 194, 380), (712, 198, 195, 704), (708, 199, 192, 700), (372, 190, 197, 388), (371, 187, 195, 387), (692, 191, 199, 708), (367, 184, 192, 383), (400, 201, 205, 408), (684, 184, 200, 716), (368, 185, 201, 400), (364, 186, 202, 396), (728, 207, 211, 736), (396, 202, 206, 404), (720, 203, 207, 728), (716, 200, 204, 724), (736, 211, 215, 744), (724, 204, 208, 732), (408, 205, 209, 416), (404, 206, 210, 412), (424, 213, 217, 432), (732, 208, 212, 740), (416, 209, 213, 424), (412, 210, 214, 420), (752, 219, 223, 760), (420, 214, 218, 428), (744, 215, 219, 752), (740, 212, 216, 748), (756, 220, 224, 764), (748, 216, 220, 756), (432, 217, 221, 440), (428, 218, 222, 436), (448, 225, 229, 456), (440, 221, 225, 448), (436, 222, 226, 444), (760, 223, 227, 768), (776, 231, 235, 784), (444, 226, 230, 452), (768, 227, 231, 776), (764, 224, 228, 772), (464, 233, 237, 472), (772, 228, 232, 780), (456, 229, 233, 464), (452, 230, 234, 460), (835, 792, 239, 475), (460, 234, 238, 468), (784, 235, 239, 792), (780, 232, 236, 788), (599, 799, 245, 140), (799, 803, 244, 245), (803, 807, 243, 244), (279, 479, 248, 141), (479, 483, 247, 248), (483, 487, 246, 247), (603, 811, 251, 142), (811, 815, 250, 251), (815, 819, 249, 250), (283, 491, 240, 143), (491, 495, 241, 240), (495, 499, 242, 241), (250, 249, 496, 492), (492, 496, 497, 493), (493, 497, 498, 494), (494, 498, 499, 495), (251, 250, 492, 488), (488, 492, 493, 489), (489, 493, 494, 490), (490, 494, 495, 491), (142, 251, 488, 280), (280, 488, 489, 281), (281, 489, 490, 282), (282, 490, 491, 283), (244, 243, 484, 480), (480, 484, 485, 481), (481, 485, 486, 482), (482, 486, 487, 483), (245, 244, 480, 476), (476, 480, 481, 477), (477, 481, 482, 478), (478, 482, 483, 479), (140, 245, 476, 276), (276, 476, 477, 277), (277, 477, 478, 278), (278, 478, 479, 279), (232, 463, 471, 236), (463, 462, 470, 471), (462, 461, 469, 470), (461, 460, 468, 469), (791, 823, 472, 237), (823, 827, 473, 472), (827, 831, 474, 473), (831, 835, 475, 474), (228, 455, 463, 232), (455, 454, 462, 463), (454, 453, 461, 462), (453, 452, 460, 461), (231, 459, 467, 235), (459, 458, 466, 467), (458, 457, 465, 466), (457, 456, 464, 465), (235, 467, 475, 239), (467, 466, 474, 475), (466, 465, 473, 474), (465, 464, 472, 473), (224, 447, 455, 228), (447, 446, 454, 455), (446, 445, 453, 454), (445, 444, 452, 453), (220, 439, 447, 224), (439, 438, 446, 447), (438, 437, 445, 446), (437, 436, 444, 445), (223, 443, 451, 227), (443, 442, 450, 451), (442, 441, 449, 450), (441, 440, 448, 449), (227, 451, 459, 231), (451, 450, 458, 459), (450, 449, 457, 458), (449, 448, 456, 457), (216, 431, 439, 220), (431, 430, 438, 439), (430, 429, 437, 438), (429, 428, 436, 437), (219, 435, 443, 223), (435, 434, 442, 443), (434, 433, 441, 442), (433, 432, 440, 441), (212, 423, 431, 216), (423, 422, 430, 431), (422, 421, 429, 430), (421, 420, 428, 429), (208, 415, 423, 212), (415, 414, 422, 423), (414, 413, 421, 422), (413, 412, 420, 421), (211, 419, 427, 215), (419, 418, 426, 427), (418, 417, 425, 426), (417, 416, 424, 425), (215, 427, 435, 219), (427, 426, 434, 435), (426, 425, 433, 434), (425, 424, 432, 433), (204, 407, 415, 208), (407, 406, 414, 415), (406, 405, 413, 414), (405, 404, 412, 413), (207, 411, 419, 211), (411, 410, 418, 419), (410, 409, 417, 418), (409, 408, 416, 417), (200, 399, 407, 204), (399, 398, 406, 407), (398, 397, 405, 406), (397, 396, 404, 405), (184, 367, 399, 200), (367, 366, 398, 399), (366, 365, 397, 398), (365, 364, 396, 397), (187, 371, 403, 203), (371, 370, 402, 403), (370, 369, 401, 402), (369, 368, 400, 401), (203, 403, 411, 207), (403, 402, 410, 411), (402, 401, 409, 410), (401, 400, 408, 409), (186, 364, 380, 194), (364, 365, 381, 380), (365, 366, 382, 381), (366, 367, 383, 382), (185, 368, 384, 193), (368, 369, 385, 384), (369, 370, 386, 385), (370, 371, 387, 386), (191, 375, 391, 199), (375, 374, 390, 391), (374, 373, 389, 390), (373, 372, 388, 389), (199, 391, 383, 192), (391, 390, 382, 383), (390, 389, 381, 382), (389, 388, 380, 381), (198, 395, 387, 195), (395, 394, 386, 387), (394, 393, 385, 386), (393, 392, 384, 385), (536, 550, 379, 189), (550, 553, 378, 379), (553, 556, 377, 378), (556, 559, 376, 377), (539, 562, 375, 191), (562, 565, 374, 375), (565, 568, 373, 374), (568, 571, 372, 373), (189, 379, 395, 198), (379, 378, 394, 395), (378, 377, 393, 394), (377, 376, 392, 393), (164, 327, 359, 180), (327, 326, 358, 359), (326, 325, 357, 358), (325, 324, 356, 357), (167, 331, 363, 183), (331, 330, 362, 363), (330, 329, 361, 362), (329, 328, 360, 361), (168, 339, 355, 176), (339, 338, 354, 355), (338, 337, 353, 354), (337, 336, 352, 353), (177, 351, 343, 172), (351, 350, 342, 343), (350, 349, 341, 342), (349, 348, 340, 341), (176, 355, 347, 175), (355, 354, 346, 347), (354, 353, 345, 346), (353, 352, 344, 345), (508, 514, 339, 168), (514, 517, 338, 339), (517, 520, 337, 338), (520, 523, 336, 337), (511, 526, 335, 170), (526, 529, 334, 335), (529, 532, 333, 334), (532, 535, 332, 333), (165, 328, 344, 173), (328, 329, 345, 344), (329, 330, 346, 345), (330, 331, 347, 346), (170, 335, 351, 177), (335, 334, 350, 351), (334, 333, 349, 350), (333, 332, 348, 349), (130, 255, 319, 160), (255, 254, 318, 319), (254, 253, 317, 318), (253, 252, 316, 317), (132, 263, 323, 163), (263, 262, 322, 323), (262, 261, 321, 322), (261, 260, 320, 321), (166, 324, 340, 174), (324, 325, 341, 340), (325, 326, 342, 341), (326, 327, 343, 342), (140, 276, 308, 149), (276, 277, 309, 308), (277, 278, 310, 309), (278, 279, 311, 310), (128, 260, 292, 145), (260, 261, 293, 292), (261, 262, 294, 293), (262, 263, 295, 294), (136, 271, 303, 146), (271, 270, 302, 303), (270, 269, 301, 302), (269, 268, 300, 301), (153, 155, 312, 295), (295, 312, 313, 294), (294, 313, 314, 293), (293, 314, 315, 292), (144, 149, 308, 287), (287, 308, 309, 286), (286, 309, 310, 285), (285, 310, 311, 284), (158, 154, 296, 300), (300, 296, 297, 301), (301, 297, 298, 302), (302, 298, 299, 303), (156, 148, 288, 304), (304, 288, 289, 305), (305, 289, 290, 306), (306, 290, 291, 307), (138, 275, 307, 157), (275, 274, 306, 307), (274, 273, 305, 306), (273, 272, 304, 305), (133, 264, 296, 154), (264, 265, 297, 296), (265, 266, 298, 297), (266, 267, 299, 298), (134, 252, 284, 150), (252, 253, 285, 284), (253, 254, 286, 285), (254, 255, 287, 286), (243, 137, 272, 484), (484, 272, 273, 485), (485, 273, 274, 486), (486, 274, 275, 487), (249, 139, 268, 496), (496, 268, 269, 497), (497, 269, 270, 498), (498, 270, 271, 499), (587, 839, 264, 133), (839, 843, 265, 264), (843, 847, 266, 265), (847, 851, 267, 266), (142, 280, 312, 155), (280, 281, 313, 312), (281, 282, 314, 313), (282, 283, 315, 314), (131, 256, 288, 148), (256, 257, 289, 288), (257, 258, 290, 289), (258, 259, 291, 290), (317, 316, 533, 530), (530, 533, 534, 531), (531, 534, 535, 532), (318, 317, 530, 527), (527, 530, 531, 528), (528, 531, 532, 529), (319, 318, 527, 524), (524, 527, 528, 525), (525, 528, 529, 526), (160, 319, 524, 509), (509, 524, 525, 510), (510, 525, 526, 511), (321, 320, 521, 518), (518, 521, 522, 519), (519, 522, 523, 520), (322, 321, 518, 515), (515, 518, 519, 516), (516, 519, 520, 517), (323, 322, 515, 512), (512, 515, 516, 513), (513, 516, 517, 514), (163, 323, 512, 506), (506, 512, 513, 507), (507, 513, 514, 508), (640, 163, 506, 852), (852, 506, 507, 856), (856, 507, 508, 860), (636, 160, 509, 864), (864, 509, 510, 868), (868, 510, 511, 872), (320, 161, 505, 521), (521, 505, 504, 522), (522, 504, 503, 523), (316, 162, 502, 533), (533, 502, 501, 534), (534, 501, 500, 535), (357, 356, 569, 566), (566, 569, 570, 567), (567, 570, 571, 568), (358, 357, 566, 563), (563, 566, 567, 564), (564, 567, 568, 565), (359, 358, 563, 560), (560, 563, 564, 561), (561, 564, 565, 562), (180, 359, 560, 541), (541, 560, 561, 540), (540, 561, 562, 539), (361, 360, 557, 554), (554, 557, 558, 555), (555, 558, 559, 556), (362, 361, 554, 551), (551, 554, 555, 552), (552, 555, 556, 553), (363, 362, 551, 548), (548, 551, 552, 549), (549, 552, 553, 550), (183, 363, 548, 538), (538, 548, 549, 537), (537, 549, 550, 536), (360, 181, 542, 557), (557, 542, 543, 558), (558, 543, 544, 559), (356, 182, 545, 569), (569, 545, 546, 570), (570, 546, 547, 571), (680, 183, 538, 876), (876, 538, 537, 880), (880, 537, 536, 884), (676, 180, 541, 888), (888, 541, 540, 892), (892, 540, 539, 896), (543, 895, 899, 544), (895, 894, 898, 899), (894, 893, 897, 898), (893, 892, 896, 897), (542, 891, 895, 543), (891, 890, 894, 895), (890, 889, 893, 894), (889, 888, 892, 893), (181, 679, 891, 542), (679, 678, 890, 891), (678, 677, 889, 890), (677, 676, 888, 889), (546, 883, 887, 547), (883, 882, 886, 887), (882, 881, 885, 886), (881, 880, 884, 885), (545, 879, 883, 546), (879, 878, 882, 883), (878, 877, 881, 882), (877, 876, 880, 881), (182, 683, 879, 545), (683, 682, 878, 879), (682, 681, 877, 878), (681, 680, 876, 877), (504, 871, 875, 503), (871, 870, 874, 875), (870, 869, 873, 874), (869, 868, 872, 873), (505, 867, 871, 504), (867, 866, 870, 871), (866, 865, 869, 870), (865, 864, 868, 869), (161, 639, 867, 505), (639, 638, 866, 867), (638, 637, 865, 866), (637, 636, 864, 865), (501, 859, 863, 500), (859, 858, 862, 863), (858, 857, 861, 862), (857, 856, 860, 861), (502, 855, 859, 501), (855, 854, 858, 859), (854, 853, 857, 858), (853, 852, 856, 857), (162, 643, 855, 502), (643, 642, 854, 855), (642, 641, 853, 854), (641, 640, 852, 853), (257, 256, 848, 844), (844, 848, 849, 845), (845, 849, 850, 846), (846, 850, 851, 847), (258, 257, 844, 840), (840, 844, 845, 841), (841, 845, 846, 842), (842, 846, 847, 843), (259, 258, 840, 836), (836, 840, 841, 837), (837, 841, 842, 838), (838, 842, 843, 839), (135, 259, 836, 584), (584, 836, 837, 585), (585, 837, 838, 586), (586, 838, 839, 587), (469, 468, 832, 828), (828, 832, 833, 829), (829, 833, 834, 830), (830, 834, 835, 831), (470, 469, 828, 824), (824, 828, 829, 825), (825, 829, 830, 826), (826, 830, 831, 827), (471, 470, 824, 820), (820, 824, 825, 821), (821, 825, 826, 822), (822, 826, 827, 823), (236, 471, 820, 788), (788, 820, 821, 789), (789, 821, 822, 790), (790, 822, 823, 791), (247, 246, 816, 812), (812, 816, 817, 813), (813, 817, 818, 814), (814, 818, 819, 815), (248, 247, 812, 808), (808, 812, 813, 809), (809, 813, 814, 810), (810, 814, 815, 811), (141, 248, 808, 600), (600, 808, 809, 601), (601, 809, 810, 602), (602, 810, 811, 603), (241, 242, 804, 800), (800, 804, 805, 801), (801, 805, 806, 802), (802, 806, 807, 803), (240, 241, 800, 796), (796, 800, 801, 797), (797, 801, 802, 798), (798, 802, 803, 799), (143, 240, 796, 596), (596, 796, 797, 597), (597, 797, 798, 598), (598, 798, 799, 599), (233, 783, 791, 237), (783, 782, 790, 791), (782, 781, 789, 790), (781, 780, 788, 789), (234, 787, 795, 238), (787, 786, 794, 795), (786, 785, 793, 794), (785, 784, 792, 793), (468, 238, 795, 832), (832, 795, 794, 833), (833, 794, 793, 834), (834, 793, 792, 835), (229, 775, 783, 233), (775, 774, 782, 783), (774, 773, 781, 782), (773, 772, 780, 781), (225, 767, 775, 229), (767, 766, 774, 775), (766, 765, 773, 774), (765, 764, 772, 773), (226, 771, 779, 230), (771, 770, 778, 779), (770, 769, 777, 778), (769, 768, 776, 777), (230, 779, 787, 234), (779, 778, 786, 787), (778, 777, 785, 786), (777, 776, 784, 785), (222, 763, 771, 226), (763, 762, 770, 771), (762, 761, 769, 770), (761, 760, 768, 769), (217, 751, 759, 221), (751, 750, 758, 759), (750, 749, 757, 758), (749, 748, 756, 757), (221, 759, 767, 225), (759, 758, 766, 767), (758, 757, 765, 766), (757, 756, 764, 765), (213, 743, 751, 217), (743, 742, 750, 751), (742, 741, 749, 750), (741, 740, 748, 749), (214, 747, 755, 218), (747, 746, 754, 755), (746, 745, 753, 754), (745, 744, 752, 753), (218, 755, 763, 222), (755, 754, 762, 763), (754, 753, 761, 762), (753, 752, 760, 761), (209, 735, 743, 213), (735, 734, 742, 743), (734, 733, 741, 742), (733, 732, 740, 741), (205, 727, 735, 209), (727, 726, 734, 735), (726, 725, 733, 734), (725, 724, 732, 733), (210, 739, 747, 214), (739, 738, 746, 747), (738, 737, 745, 746), (737, 736, 744, 745), (201, 719, 727, 205), (719, 718, 726, 727), (718, 717, 725, 726), (717, 716, 724, 725), (202, 723, 731, 206), (723, 722, 730, 731), (722, 721, 729, 730), (721, 720, 728, 729), (206, 731, 739, 210), (731, 730, 738, 739), (730, 729, 737, 738), (729, 728, 736, 737), (185, 687, 719, 201), (687, 686, 718, 719), (686, 685, 717, 718), (685, 684, 716, 717), (188, 695, 711, 196), (695, 694, 710, 711), (694, 693, 709, 710), (693, 692, 708, 709), (196, 711, 703, 193), (711, 710, 702, 703), (710, 709, 701, 702), (709, 708, 700, 701), (197, 715, 707, 194), (715, 714, 706, 707), (714, 713, 705, 706), (713, 712, 704, 705), (547, 887, 699, 190), (887, 886, 698, 699), (886, 885, 697, 698), (885, 884, 696, 697), (544, 899, 695, 188), (899, 898, 694, 695), (898, 897, 693, 694), (897, 896, 692, 693), (190, 699, 715, 197), (699, 698, 714, 715), (698, 697, 713, 714), (697, 696, 712, 713), (187, 688, 704, 195), (688, 689, 705, 704), (689, 690, 706, 705), (690, 691, 707, 706), (186, 691, 723, 202), (691, 690, 722, 723), (690, 689, 721, 722), (689, 688, 720, 721), (165, 647, 679, 181), (647, 646, 678, 679), (646, 645, 677, 678), (645, 644, 676, 677), (184, 684, 700, 192), (684, 685, 701, 700), (685, 686, 702, 701), (686, 687, 703, 702), (164, 644, 660, 172), (644, 645, 661, 660), (645, 646, 662, 661), (646, 647, 663, 662), (167, 648, 664, 175), (648, 649, 665, 664), (649, 650, 666, 665), (650, 651, 667, 666), (169, 659, 675, 178), (659, 658, 674, 675), (658, 657, 673, 674), (657, 656, 672, 673), (179, 671, 663, 173), (671, 670, 662, 663), (670, 669, 661, 662), (669, 668, 660, 661), (178, 675, 667, 174), (675, 674, 666, 667), (674, 673, 665, 666), (673, 672, 664, 665), (500, 863, 659, 169), (863, 862, 658, 659), (862, 861, 657, 658), (861, 860, 656, 657), (503, 875, 655, 171), (875, 874, 654, 655), (874, 873, 653, 654), (873, 872, 652, 653), (171, 655, 671, 179), (655, 654, 670, 671), (654, 653, 669, 670), (653, 652, 668, 669), (166, 651, 683, 182), (651, 650, 682, 683), (650, 649, 681, 682), (649, 648, 680, 681), (128, 575, 639, 161), (575, 574, 638, 639), (574, 573, 637, 638), (573, 572, 636, 637), (139, 591, 623, 158), (591, 590, 622, 623), (590, 589, 621, 622), (589, 588, 620, 621), (129, 576, 608, 147), (576, 577, 609, 608), (577, 578, 610, 609), (578, 579, 611, 610), (143, 596, 628, 159), (596, 597, 629, 628), (597, 598, 630, 629), (598, 599, 631, 630), (135, 584, 616, 151), (584, 585, 617, 616), (585, 586, 618, 617), (586, 587, 619, 618), (130, 572, 604, 144), (572, 573, 605, 604), (573, 574, 606, 605), (574, 575, 607, 606), (150, 152, 632, 615), (615, 632, 633, 614), (614, 633, 634, 613), (613, 634, 635, 612), (145, 159, 628, 607), (607, 628, 629, 606), (606, 629, 630, 605), (605, 630, 631, 604), (157, 151, 616, 620), (620, 616, 617, 621), (621, 617, 618, 622), (622, 618, 619, 623), (146, 147, 608, 624), (624, 608, 609, 625), (625, 609, 610, 626), (626, 610, 611, 627), (141, 600, 632, 152), (600, 601, 633, 632), (601, 602, 634, 633), (602, 603, 635, 634), (242, 136, 592, 804), (804, 592, 593, 805), (805, 593, 594, 806), (806, 594, 595, 807), (246, 138, 588, 816), (816, 588, 589, 817), (817, 589, 590, 818), (818, 590, 591, 819), (256, 131, 579, 848), (848, 579, 578, 849), (849, 578, 577, 850), (850, 577, 576, 851), (134, 583, 643, 162), (583, 582, 642, 643), (582, 581, 641, 642), (581, 580, 640, 641), (137, 595, 627, 156), (595, 594, 626, 627), (594, 593, 625, 626), (593, 592, 624, 625), (132, 580, 612, 153), (580, 581, 613, 612), (581, 582, 614, 613), (582, 583, 615, 614)])
me_cube_001.polygons.foreach_set('material_index', [0, 0, 1, 1, 1, 1, 1, 1, 1, 1, 0, 0, 0, 0, 0, 0, 0, 0, 0, 0, 0, 0, 0, 0, 0, 0, 1, 0, 0, 0, 0, 0, 0, 0, 0, 1, 1, 1, 1, 1, 1, 1, 0, 0, 0, 0, 0, 0, 0, 0, 0, 0, 0, 0, 0, 0, 0, 0, 0, 0, 0, 0, 0, 0, 0, 0, 0, 0, 0, 0, 0, 0, 0, 0, 0, 0, 0, 0, 0, 0, 0, 0, 0, 0, 0, 0, 0, 0, 0, 0, 0, 0, 0, 0, 0, 0, 0, 0, 0, 0, 0, 0, 0, 0, 0, 0, 0, 0, 0, 0, 0, 0, 0, 0, 0, 0, 0, 0, 0, 0, 0, 0, 0, 0, 0, 0, 0, 0, 1, 1, 1, 1, 0, 0, 0, 0, 0, 0, 0, 0, 0, 0, 0, 0, 0, 0, 0, 0, 0, 0, 0, 0, 0, 0, 0, 0, 0, 0, 0, 0, 1, 1, 1, 1, 0, 0, 0, 0, 0, 0, 0, 0, 0, 0, 0, 0, 0, 0, 0, 0, 1, 1, 1, 1, 0, 0, 0, 0, 0, 0, 0, 0, 1, 0, 0, 0, 0, 1, 1, 1, 0, 0, 0, 0, 0, 0, 0, 0, 1, 0, 0, 0, 0, 1, 1, 1, 0, 0, 0, 0, 0, 0, 0, 0, 0, 0, 0, 0, 0, 0, 0, 0, 1, 1, 1, 1, 1, 1, 1, 1, 1, 1, 1, 1, 1, 1, 1, 1, 1, 1, 1, 1, 1, 1, 1, 1, 1, 1, 1, 1, 1, 1, 1, 1, 1, 1, 1, 1, 0, 0, 0, 0, 0, 0, 0, 0, 0, 0, 0, 0, 0, 0, 0, 0, 0, 0, 0, 0, 0, 0, 0, 0, 0, 0, 0, 0, 0, 0, 0, 0, 0, 0, 0, 0, 1, 1, 1, 1, 1, 1, 1, 1, 0, 0, 0, 0, 0, 0, 0, 0, 0, 0, 0, 0, 0, 0, 0, 0, 0, 0, 0, 0, 0, 0, 0, 0, 1, 1, 1, 1, 0, 0, 0, 0, 0, 0, 0, 0, 1, 1, 1, 1, 0, 0, 0, 0, 0, 0, 0, 0, 0, 0, 0, 0, 0, 0, 0, 0, 0, 0, 0, 0, 1, 1, 1, 1, 1, 1, 1, 1, 0, 0, 0, 0, 0, 0, 0, 0, 0, 0, 0, 0, 0, 0, 0, 0, 0, 0, 0, 0, 0, 0, 0, 0, 1, 1, 1, 1, 1, 1, 1, 1, 0, 0, 0, 0, 0, 0, 0, 0, 0, 0, 0, 0, 0, 0, 0, 0, 0, 0, 0, 0, 0, 0, 0, 0, 0, 0, 0, 0, 0, 0, 0, 0, 0, 0, 0, 0, 0, 0, 0, 0, 0, 0, 0, 0, 0, 0, 0, 0, 0, 0, 0, 0, 0, 0, 0, 0, 0, 0, 0, 0, 1, 1, 1, 1, 1, 1, 1, 1, 0, 0, 0, 0, 0, 0, 0, 0, 0, 0, 0, 0, 1, 1, 1, 1, 1, 1, 1, 1, 1, 1, 1, 1, 1, 1, 1, 1, 1, 1, 1, 1, 1, 1, 1, 1, 1, 1, 1, 1, 1, 1, 1, 1, 1, 1, 1, 1, 1, 1, 1, 1, 1, 1, 1, 1, 1, 1, 1, 1, 1, 1, 1, 1, 1, 1, 1, 1, 1, 1, 1, 1, 1, 1, 1, 1, 1, 1, 1, 1, 1, 1, 1, 1, 1, 1, 1, 1, 1, 1, 1, 1, 1, 1, 1, 1, 1, 1, 1, 1, 1, 1, 1, 1, 1, 1, 1, 1, 1, 1, 1, 1, 1, 1, 1, 1, 1, 1, 1, 1, 1, 1, 1, 1, 1, 1, 1, 1, 1, 1, 1, 1, 0, 0, 0, 0, 0, 0, 0, 0, 0, 0, 0, 0, 0, 0, 0, 0, 0, 0, 0, 0, 0, 0, 0, 0, 0, 0, 0, 0, 0, 0, 0, 0, 1, 1, 1, 1, 1, 1, 1, 1, 1, 1, 1, 1, 1, 1, 1, 1, 1, 1, 1, 1, 1, 1, 1, 1, 0, 0, 0, 0, 0, 0, 0, 0, 0, 0, 0, 0, 0, 0, 0, 0, 0, 0, 0, 0, 0, 0, 0, 0, 0, 0, 0, 0, 0, 0, 0, 0, 1, 1, 1, 1, 0, 0, 0, 0, 0, 0, 0, 0, 0, 0, 0, 0, 1, 1, 1, 1, 0, 0, 0, 0, 0, 0, 0, 0, 0, 0, 0, 0, 1, 1, 1, 1, 1, 1, 1, 1, 0, 0, 0, 0, 0, 0, 0, 0, 0, 0, 0, 0, 0, 0, 0, 0, 0, 0, 0, 0, 1, 1, 1, 1, 1, 1, 1, 1, 0, 0, 0, 0, 0, 0, 0, 0, 0, 0, 0, 0, 0, 0, 0, 0, 0, 0, 0, 0, 0, 0, 0, 0, 0, 0, 0, 0, 0, 0, 0, 0, 0, 0, 0, 0, 0, 0, 0, 0, 1, 1, 1, 1, 1, 1, 1, 1, 0, 0, 0, 0, 0, 0, 0, 0, 0, 0, 0, 0, 0, 0, 0, 0, 0, 0, 0, 0, 0, 0, 0, 0, 0, 0, 0, 0, 0, 0, 0, 0, 0, 0, 0, 0, 0, 0, 0, 0, 0, 0, 0, 0, 0, 0, 0, 0, 0, 0, 0, 0, 1, 1, 1, 1, 1, 1, 1, 1, 0, 0, 0, 0, 0, 0, 0, 0, 0, 0, 0, 0, 0, 0, 0, 0])
me_cube_001.materials.append(mat_dark_rock)
me_cube_001.materials.append(mat_lighter_rock)
me_cube_001.use_remesh_preserve_volume = False
me_cube_001.use_remesh_preserve_attributes = False
me_cube_001.use_mirror_vertex_groups = False
me_cube_001.update()

# ---- objects
ob_market_center = bpy.data.objects.new('Market Center', me_cube_001)

# ---- transforms, parenting, visibility, modifiers, constraints
ob_market_center.location = (0.0, 0.0, 0.0)
ob_market_center.rotation_euler = (1.571, -0.0, 0.0)
ob_market_center.lineart.crease_threshold = 0.0

# ---- collection membership
col_collection_1.objects.link(ob_market_center)

# ---- scene / render settings (as saved in the file)
scene.frame_start = 1; scene.frame_end = 250; scene.frame_set(1)
scene.render.engine = 'BLENDER_EEVEE_NEXT'
scene.render.resolution_percentage = 50
scene.render.dither_intensity = 0.0
scene.cycles.use_denoising = False
scene.cycles.samples = 128
scene.cycles.sampling_pattern = 'TABULATED_SOBOL'
scene.cycles.light_sampling_threshold = 0.0
scene.cycles.use_adaptive_sampling = False
scene.cycles.use_light_tree = False
scene.cycles.blur_glossy = 0.0
scene.cycles.sample_clamp_indirect = 0.0
scene.view_settings.view_transform = 'Standard'
bpy.context.view_layer.update()

# ---- added for rendering (the .blend has no active camera and no usable light): camera, sun
cam_auto = bpy.data.cameras.new('AutoCamera')
cam_auto.lens = 50.0
cam_auto.sensor_width = 36.0
cam_auto.clip_end = 1000.0
ob_auto_camera = bpy.data.objects.new('AutoCamera', cam_auto)
scene.collection.objects.link(ob_auto_camera)
ob_auto_camera.location = (6.75016, -8.01563, 7.4684)
ob_auto_camera.rotation_euler = (1.09748, -7.21219e-08, 0.694738)
scene.camera = ob_auto_camera
light_auto_sun = bpy.data.lights.new('AutoSun', 'SUN')
light_auto_sun.energy = 3.0
light_auto_sun.angle = 0.0523599
ob_auto_sun = bpy.data.objects.new('AutoSun', light_auto_sun)
scene.collection.objects.link(ob_auto_sun)
ob_auto_sun.rotation_euler = (0.872665, 0.174533, 0.523599)
bpy.context.view_layer.update()
